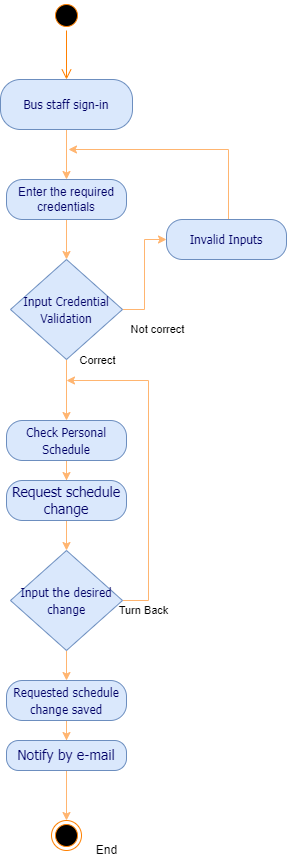

The diagram above was exported from draw.io. Its source (the exported page's mxGraphModel, read from the mxfile embedded in the PNG):
<mxGraphModel dx="462" dy="857" grid="1" gridSize="10" guides="1" tooltips="1" connect="1" arrows="1" fold="1" page="1" pageScale="1" pageWidth="850" pageHeight="1100" math="0" shadow="0">
  <root>
    <mxCell id="0" />
    <mxCell id="1" parent="0" />
    <mxCell id="F65MPHLhrEsHxsqdSXC9-1" value="" style="ellipse;html=1;shape=startState;fillColor=#000000;strokeColor=#FF8000;fontFamily=Tahoma;fontSize=14;fontColor=#FF8000;" parent="1" vertex="1">
      <mxGeometry x="333" y="70" width="30" height="30" as="geometry" />
    </mxCell>
    <mxCell id="F65MPHLhrEsHxsqdSXC9-2" value="" style="edgeStyle=orthogonalEdgeStyle;html=1;verticalAlign=bottom;endArrow=open;endSize=8;strokeColor=#FF8000;fontFamily=Tahoma;fontSize=14;fontColor=#FF8000;entryX=0.5;entryY=0;" parent="1" source="F65MPHLhrEsHxsqdSXC9-1" target="F65MPHLhrEsHxsqdSXC9-4" edge="1">
      <mxGeometry relative="1" as="geometry">
        <mxPoint x="352" y="170" as="targetPoint" />
        <Array as="points" />
      </mxGeometry>
    </mxCell>
    <mxCell id="F65MPHLhrEsHxsqdSXC9-3" value="" style="edgeStyle=orthogonalEdgeStyle;shape=connector;rounded=0;orthogonalLoop=1;jettySize=auto;html=1;labelBackgroundColor=default;fontFamily=Helvetica;fontSize=11;fontColor=default;endArrow=classic;strokeColor=#FFB570;fillColor=#ffcc99;" parent="1" source="F65MPHLhrEsHxsqdSXC9-4" target="F65MPHLhrEsHxsqdSXC9-29" edge="1">
      <mxGeometry relative="1" as="geometry" />
    </mxCell>
    <mxCell id="F65MPHLhrEsHxsqdSXC9-4" value="&lt;font style=&quot;font-size: 12px&quot;&gt;Bus staff sign-in&lt;br&gt;&lt;/font&gt;" style="rounded=1;whiteSpace=wrap;html=1;arcSize=40;fillColor=#dae8fc;strokeColor=#6c8ebf;fontFamily=Tahoma;fontSize=14;fontColor=#000066;" parent="1" vertex="1">
      <mxGeometry x="282" y="149" width="132" height="50" as="geometry" />
    </mxCell>
    <mxCell id="F65MPHLhrEsHxsqdSXC9-5" value="" style="edgeStyle=orthogonalEdgeStyle;rounded=0;orthogonalLoop=1;jettySize=auto;html=1;fillColor=#ffcc99;strokeColor=#FFB570;" parent="1" source="F65MPHLhrEsHxsqdSXC9-7" target="F65MPHLhrEsHxsqdSXC9-10" edge="1">
      <mxGeometry relative="1" as="geometry" />
    </mxCell>
    <mxCell id="B1g5E_2RzT4TLZnIt1dD-3" value="" style="edgeStyle=orthogonalEdgeStyle;shape=connector;rounded=0;orthogonalLoop=1;jettySize=auto;html=1;labelBackgroundColor=default;fontFamily=Helvetica;fontSize=11;fontColor=default;endArrow=classic;strokeColor=#FFB570;fillColor=#ffcc99;" parent="1" source="F65MPHLhrEsHxsqdSXC9-7" target="B1g5E_2RzT4TLZnIt1dD-2" edge="1">
      <mxGeometry relative="1" as="geometry" />
    </mxCell>
    <mxCell id="F65MPHLhrEsHxsqdSXC9-7" value="&lt;span style=&quot;font-size: 12px;&quot;&gt;Input Credential Validation&lt;/span&gt;" style="rhombus;whiteSpace=wrap;html=1;fillColor=#dae8fc;strokeColor=#6c8ebf;fontFamily=Tahoma;fontSize=14;fontColor=#000066;" parent="1" vertex="1">
      <mxGeometry x="292" y="329" width="112" height="100" as="geometry" />
    </mxCell>
    <mxCell id="F65MPHLhrEsHxsqdSXC9-31" style="edgeStyle=orthogonalEdgeStyle;shape=connector;rounded=0;orthogonalLoop=1;jettySize=auto;html=1;labelBackgroundColor=default;fontFamily=Helvetica;fontSize=11;fontColor=default;endArrow=classic;strokeColor=#FFB570;fillColor=#ffcc99;" parent="1" source="F65MPHLhrEsHxsqdSXC9-10" edge="1">
      <mxGeometry relative="1" as="geometry">
        <mxPoint x="350" y="219" as="targetPoint" />
        <Array as="points">
          <mxPoint x="510" y="219" />
        </Array>
      </mxGeometry>
    </mxCell>
    <mxCell id="F65MPHLhrEsHxsqdSXC9-10" value="&lt;span style=&quot;font-size: 12px;&quot;&gt;Invalid Inputs&lt;/span&gt;" style="rounded=1;whiteSpace=wrap;html=1;arcSize=40;fillColor=#dae8fc;strokeColor=#6c8ebf;fontFamily=Tahoma;fontSize=14;fontColor=#000066;" parent="1" vertex="1">
      <mxGeometry x="448" y="289" width="120" height="40" as="geometry" />
    </mxCell>
    <mxCell id="F65MPHLhrEsHxsqdSXC9-14" value="" style="ellipse;html=1;shape=endState;fillColor=#000000;strokeColor=#FF8000;" parent="1" vertex="1">
      <mxGeometry x="333" y="890" width="30" height="30" as="geometry" />
    </mxCell>
    <mxCell id="F65MPHLhrEsHxsqdSXC9-15" value="End" style="text;html=1;align=center;verticalAlign=middle;resizable=0;points=[];autosize=1;strokeColor=none;fillColor=none;" parent="1" vertex="1">
      <mxGeometry x="368" y="910" width="40" height="20" as="geometry" />
    </mxCell>
    <mxCell id="F65MPHLhrEsHxsqdSXC9-18" value="Not correct" style="text;html=1;align=center;verticalAlign=middle;resizable=0;points=[];autosize=1;strokeColor=none;fillColor=none;fontSize=11;fontFamily=Helvetica;fontColor=default;" parent="1" vertex="1">
      <mxGeometry x="404" y="389" width="70" height="20" as="geometry" />
    </mxCell>
    <mxCell id="F65MPHLhrEsHxsqdSXC9-19" value="Correct" style="text;html=1;align=center;verticalAlign=middle;resizable=0;points=[];autosize=1;strokeColor=none;fillColor=none;fontSize=11;fontFamily=Helvetica;fontColor=default;" parent="1" vertex="1">
      <mxGeometry x="354" y="420" width="50" height="20" as="geometry" />
    </mxCell>
    <mxCell id="F65MPHLhrEsHxsqdSXC9-28" value="" style="edgeStyle=orthogonalEdgeStyle;shape=connector;rounded=0;orthogonalLoop=1;jettySize=auto;html=1;labelBackgroundColor=default;fontFamily=Helvetica;fontSize=11;fontColor=default;endArrow=classic;strokeColor=#FFB570;fillColor=#ffcc99;" parent="1" source="F65MPHLhrEsHxsqdSXC9-29" target="F65MPHLhrEsHxsqdSXC9-7" edge="1">
      <mxGeometry relative="1" as="geometry" />
    </mxCell>
    <mxCell id="F65MPHLhrEsHxsqdSXC9-29" value="Enter the required credentials" style="rounded=1;whiteSpace=wrap;html=1;arcSize=40;fillColor=#dae8fc;strokeColor=#6c8ebf;fontColor=#000066;" parent="1" vertex="1">
      <mxGeometry x="288" y="249" width="120" height="40" as="geometry" />
    </mxCell>
    <mxCell id="B1g5E_2RzT4TLZnIt1dD-5" value="" style="edgeStyle=orthogonalEdgeStyle;shape=connector;rounded=0;orthogonalLoop=1;jettySize=auto;html=1;labelBackgroundColor=default;fontFamily=Helvetica;fontSize=11;fontColor=default;endArrow=classic;strokeColor=#FFB570;fillColor=#ffcc99;" parent="1" source="B1g5E_2RzT4TLZnIt1dD-2" target="B1g5E_2RzT4TLZnIt1dD-4" edge="1">
      <mxGeometry relative="1" as="geometry" />
    </mxCell>
    <mxCell id="B1g5E_2RzT4TLZnIt1dD-2" value="&lt;span style=&quot;font-size: 12px;&quot;&gt;Check Personal Schedule&lt;/span&gt;" style="rounded=1;whiteSpace=wrap;html=1;arcSize=40;fillColor=#dae8fc;strokeColor=#6c8ebf;fontFamily=Tahoma;fontSize=14;fontColor=#000066;" parent="1" vertex="1">
      <mxGeometry x="288" y="490" width="120" height="40" as="geometry" />
    </mxCell>
    <mxCell id="B1g5E_2RzT4TLZnIt1dD-9" value="" style="edgeStyle=orthogonalEdgeStyle;shape=connector;rounded=0;orthogonalLoop=1;jettySize=auto;html=1;labelBackgroundColor=default;fontFamily=Helvetica;fontSize=11;fontColor=default;endArrow=classic;strokeColor=#FFB570;fillColor=#ffcc99;" parent="1" source="B1g5E_2RzT4TLZnIt1dD-4" target="B1g5E_2RzT4TLZnIt1dD-8" edge="1">
      <mxGeometry relative="1" as="geometry" />
    </mxCell>
    <mxCell id="B1g5E_2RzT4TLZnIt1dD-4" value="Request schedule change" style="whiteSpace=wrap;html=1;fontSize=14;fontFamily=Tahoma;fillColor=#dae8fc;strokeColor=#6c8ebf;fontColor=#000066;rounded=1;arcSize=40;" parent="1" vertex="1">
      <mxGeometry x="288" y="550" width="120" height="40" as="geometry" />
    </mxCell>
    <mxCell id="B1g5E_2RzT4TLZnIt1dD-10" style="edgeStyle=orthogonalEdgeStyle;shape=connector;rounded=0;orthogonalLoop=1;jettySize=auto;html=1;labelBackgroundColor=default;fontFamily=Helvetica;fontSize=11;fontColor=default;endArrow=classic;strokeColor=#FFB570;fillColor=#ffcc99;" parent="1" source="B1g5E_2RzT4TLZnIt1dD-8" edge="1">
      <mxGeometry relative="1" as="geometry">
        <mxPoint x="348" y="450" as="targetPoint" />
        <Array as="points">
          <mxPoint x="430" y="670" />
          <mxPoint x="430" y="450" />
        </Array>
      </mxGeometry>
    </mxCell>
    <mxCell id="B1g5E_2RzT4TLZnIt1dD-14" value="" style="edgeStyle=orthogonalEdgeStyle;shape=connector;rounded=0;orthogonalLoop=1;jettySize=auto;html=1;labelBackgroundColor=default;fontFamily=Helvetica;fontSize=11;fontColor=default;endArrow=classic;strokeColor=#FFB570;fillColor=#ffcc99;" parent="1" source="B1g5E_2RzT4TLZnIt1dD-8" target="B1g5E_2RzT4TLZnIt1dD-13" edge="1">
      <mxGeometry relative="1" as="geometry" />
    </mxCell>
    <mxCell id="B1g5E_2RzT4TLZnIt1dD-8" value="&lt;span style=&quot;font-size: 12px;&quot;&gt;Input the desired change&lt;/span&gt;" style="rhombus;whiteSpace=wrap;html=1;fillColor=#dae8fc;strokeColor=#6c8ebf;fontFamily=Tahoma;fontSize=14;fontColor=#000066;" parent="1" vertex="1">
      <mxGeometry x="292" y="620" width="112" height="100" as="geometry" />
    </mxCell>
    <mxCell id="B1g5E_2RzT4TLZnIt1dD-11" value="Turn Back" style="text;html=1;align=center;verticalAlign=middle;resizable=0;points=[];autosize=1;strokeColor=none;fillColor=none;fontSize=11;fontFamily=Helvetica;fontColor=default;" parent="1" vertex="1">
      <mxGeometry x="390" y="670" width="70" height="20" as="geometry" />
    </mxCell>
    <mxCell id="B1g5E_2RzT4TLZnIt1dD-16" value="" style="edgeStyle=orthogonalEdgeStyle;shape=connector;rounded=0;orthogonalLoop=1;jettySize=auto;html=1;labelBackgroundColor=default;fontFamily=Helvetica;fontSize=11;fontColor=default;endArrow=classic;strokeColor=#FFB570;fillColor=#ffcc99;" parent="1" source="B1g5E_2RzT4TLZnIt1dD-13" target="B1g5E_2RzT4TLZnIt1dD-15" edge="1">
      <mxGeometry relative="1" as="geometry" />
    </mxCell>
    <mxCell id="B1g5E_2RzT4TLZnIt1dD-13" value="&lt;span style=&quot;font-size: 12px;&quot;&gt;Requested schedule change saved&lt;/span&gt;" style="rounded=1;whiteSpace=wrap;html=1;arcSize=40;fillColor=#dae8fc;strokeColor=#6c8ebf;fontFamily=Tahoma;fontSize=14;fontColor=#000066;" parent="1" vertex="1">
      <mxGeometry x="288" y="750" width="120" height="40" as="geometry" />
    </mxCell>
    <mxCell id="B1g5E_2RzT4TLZnIt1dD-18" style="edgeStyle=orthogonalEdgeStyle;shape=connector;rounded=0;orthogonalLoop=1;jettySize=auto;html=1;entryX=0.5;entryY=0;entryDx=0;entryDy=0;labelBackgroundColor=default;fontFamily=Helvetica;fontSize=11;fontColor=default;endArrow=classic;strokeColor=#FFB570;fillColor=#ffcc99;" parent="1" source="B1g5E_2RzT4TLZnIt1dD-15" target="F65MPHLhrEsHxsqdSXC9-14" edge="1">
      <mxGeometry relative="1" as="geometry" />
    </mxCell>
    <mxCell id="B1g5E_2RzT4TLZnIt1dD-15" value="Notify by e-mail" style="whiteSpace=wrap;html=1;fontSize=14;fontFamily=Tahoma;fillColor=#dae8fc;strokeColor=#6c8ebf;fontColor=#000066;rounded=1;arcSize=40;" parent="1" vertex="1">
      <mxGeometry x="288" y="810" width="120" height="30" as="geometry" />
    </mxCell>
  </root>
</mxGraphModel>